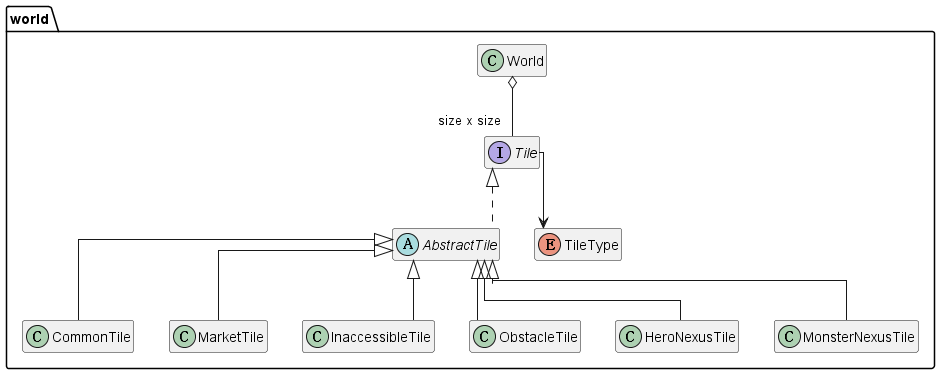

The diagram above was rendered by PlantUML. Its source (embedded in the PNG):
@startuml pkg_world
skinparam classAttributeIconSize 0
skinparam linetype ortho
hide members
top to bottom direction

package "world" {
  interface Tile
  abstract class AbstractTile
  enum TileType

  class World
  class CommonTile
  class MarketTile
  class InaccessibleTile
  class ObstacleTile
  class HeroNexusTile
  class MonsterNexusTile

  Tile <|.. AbstractTile
  AbstractTile <|-- CommonTile
  AbstractTile <|-- MarketTile
  AbstractTile <|-- InaccessibleTile
  AbstractTile <|-- ObstacleTile
  AbstractTile <|-- HeroNexusTile
  AbstractTile <|-- MonsterNexusTile

  Tile --> TileType
  World o-- "size x size" Tile
}
@enduml